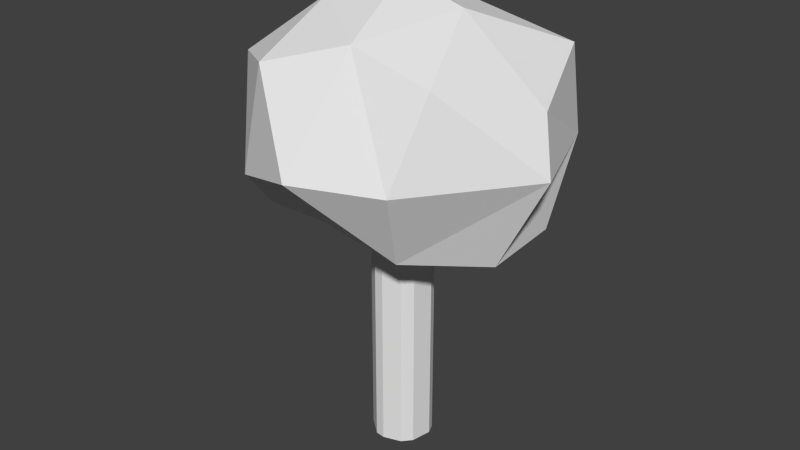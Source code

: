 # Source: tree_medium.blend  (saved by Blender 2.74.0; exported with 4.5.12 LTS)
import bpy
from mathutils import Matrix  # noqa: F401  (used for matrix-valued properties, if any)

bpy.ops.wm.read_factory_settings(use_empty=True)
scene = bpy.context.scene
scene.name = 'Scene'

# ---- collections
col_collection_1 = bpy.data.collections.new('Collection 1'); scene.collection.children.link(col_collection_1)

# ---- world
world_world = bpy.data.worlds.new('World'); scene.world = world_world
world_world.color = (0.05088, 0.05088, 0.05088)
world_world.use_sun_shadow = False
world_world.sun_shadow_jitter_overblur = 0.0
world_world.cycles.sampling_method = 'MANUAL'
world_world.cycles.sample_map_resolution = 256

# ---- meshes
me_icosphere = bpy.data.meshes.new('Icosphere')
me_icosphere.from_pydata([(0.3363, -0.9305, 10.46), (2.959, -4.004, 11.94), (-4.117, -5.763, 14.66), (-5.631, 0.0, 12.08), (-2.842, 5.185, 13.16), (5.743, 3.154, 11.71), (0.9747, -4.387, 21.2), (-6.289, -3.154, 19.17), (-4.664, 3.467, 19.6), (1.658, 5.757, 18.9), (7.367, 0.0, 18.68), (0.0, 0.0, 23.0), (5.672, -0.6278, 11.35), (0.2437, 1.847, 10.58), (-5.129, -3.305, 12.12), (-5.873, 3.909, 13.78), (1.577, 4.854, 11.5), (8.067, -0.5213, 16.0), (6.107, 4.707, 16.0), (0.0, -7.506, 16.0), (4.078, -5.923, 16.0), (-7.706, -1.854, 16.0), (0.0, 6.659, 16.0), (4.693, -4.084, 20.06), (-2.577, -5.971, 20.14), (-6.104, 0.0, 19.15), (-1.577, 4.854, 20.13), (5.837, 4.278, 20.18), (3.154, 0.0, 22.1), (-2.552, -1.854, 22.1), (-0.3292, 1.854, 22.44), (-0.08697, 1.578, 0.0), (-0.08697, 1.578, 13.0), (0.4721, 1.445, 0.0), (0.4721, 1.445, 13.0), (1.299, 0.75, 0.0), (1.299, 0.75, 13.0), (1.5, 0.2711, 0.0), (1.5, 0.2711, 13.0), (1.299, -0.75, 0.0), (1.299, -0.75, 13.0), (0.893, -1.213, 0.0), (0.893, -1.213, 13.0), (2.265e-07, -1.5, 0.0), (2.265e-07, -1.5, 13.0), (-0.4776, -1.443, 0.0), (-0.4776, -1.443, 13.0), (-1.299, -0.75, 0.0), (-1.299, -0.75, 13.0), (-1.5, -0.1783, 0.0), (-1.5, -0.1783, 13.0), (-1.19, 0.962, 0.0), (-1.19, 0.962, 13.0), (-0.75, 1.299, 0.0), (-0.75, 1.299, 13.0)], [], [(15, 8, 26), (22, 15, 26), (1, 12, 17), (0, 2, 14), (3, 14, 21), (1, 17, 20), (7, 24, 29), (8, 25, 30), (10, 27, 28), (26, 8, 30), (30, 29, 11), (30, 25, 29), (25, 7, 29), (27, 9, 30), (28, 27, 30), (28, 30, 11), (9, 26, 30), (23, 10, 28), (18, 27, 10), (6, 23, 28), (6, 28, 11), (22, 26, 9), (21, 7, 25), (0, 1, 2), (19, 6, 24), (20, 23, 6), (20, 17, 23), (17, 10, 23), (29, 24, 6), (29, 6, 11), (16, 4, 22), (19, 20, 6), (1, 0, 12), (12, 0, 13), (17, 18, 10), (17, 12, 18), (12, 5, 18), (13, 16, 5), (3, 21, 15), (15, 25, 8), (15, 21, 25), (4, 15, 22), (19, 1, 20), (2, 1, 19), (12, 13, 5), (13, 14, 3), (13, 3, 15), (13, 0, 14), (13, 4, 16), (13, 15, 4), (5, 16, 18), (18, 9, 27), (18, 22, 9), (18, 16, 22), (2, 24, 7), (2, 19, 24), (21, 2, 7), (21, 14, 2), (31, 32, 34, 33), (33, 34, 36, 35), (35, 36, 38, 37), (37, 38, 40, 39), (39, 40, 42, 41), (41, 42, 44, 43), (43, 44, 46, 45), (45, 46, 48, 47), (47, 48, 50, 49), (49, 50, 52, 51), (34, 32, 54, 52, 50, 48, 46, 44, 42, 40, 38, 36), (53, 54, 32, 31), (51, 52, 54, 53), (31, 33, 35, 37, 39, 41, 43, 45, 47, 49, 51, 53)])
me_icosphere.use_remesh_preserve_volume = False
me_icosphere.use_remesh_preserve_attributes = False
me_icosphere.use_mirror_vertex_groups = False
me_icosphere.update()

# ---- objects
ob_icosphere = bpy.data.objects.new('Icosphere', me_icosphere)

# ---- transforms, parenting, visibility, modifiers, constraints
ob_icosphere.location = (0.0, 0.0, 0.0)
ob_icosphere.lineart.crease_threshold = 0.0

# ---- collection membership
col_collection_1.objects.link(ob_icosphere)

# ---- scene / render settings (as saved in the file)
scene.frame_start = 1; scene.frame_end = 250; scene.frame_set(1)
scene.render.engine = 'BLENDER_EEVEE_NEXT'
scene.render.resolution_percentage = 50
scene.render.dither_intensity = 0.0
scene.cycles.use_denoising = False
scene.cycles.samples = 10
scene.cycles.sampling_pattern = 'TABULATED_SOBOL'
scene.cycles.light_sampling_threshold = 0.0
scene.cycles.use_adaptive_sampling = False
scene.cycles.use_light_tree = False
scene.cycles.blur_glossy = 0.0
scene.cycles.pixel_filter_type = 'GAUSSIAN'
scene.cycles.sample_clamp_indirect = 0.0
scene.view_settings.view_transform = 'Standard'
bpy.context.view_layer.update()

# ---- added for rendering (the .blend has no active camera and no usable light): camera, sun
cam_auto = bpy.data.cameras.new('AutoCamera')
cam_auto.lens = 50.0
cam_auto.sensor_width = 36.0
cam_auto.clip_end = 1000.0
ob_auto_camera = bpy.data.objects.new('AutoCamera', cam_auto)
scene.collection.objects.link(ob_auto_camera)
ob_auto_camera.location = (29.1216, -35.1526, 34.6528)
ob_auto_camera.rotation_euler = (1.09748, -7.21219e-08, 0.694738)
scene.camera = ob_auto_camera
light_auto_sun = bpy.data.lights.new('AutoSun', 'SUN')
light_auto_sun.energy = 3.0
light_auto_sun.angle = 0.0523599
ob_auto_sun = bpy.data.objects.new('AutoSun', light_auto_sun)
scene.collection.objects.link(ob_auto_sun)
ob_auto_sun.rotation_euler = (0.872665, 0.174533, 0.523599)
bpy.context.view_layer.update()
